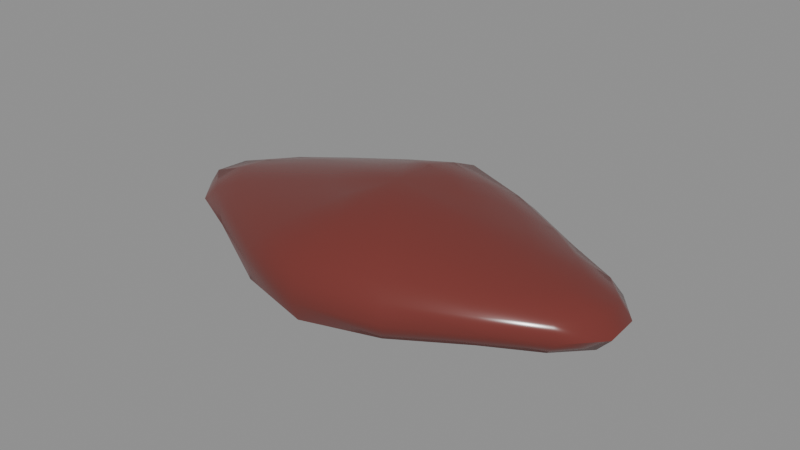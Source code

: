 # Source: gale_ram_liver.blend  (saved by Blender 5.2.45; exported with 4.5.12 LTS)
import bpy
from mathutils import Matrix  # noqa: F401  (used for matrix-valued properties, if any)

bpy.ops.wm.read_factory_settings(use_empty=True)
scene = bpy.context.scene
scene.name = 'Scene'

# ---- materials (node trees are filled in below, after node groups)
mat_skin = bpy.data.materials.new('skin')
mat_skin.diffuse_color = (0.1714, 0.0331, 0.02732, 1.0)
mat_skin.roughness = 0.2
mat_vessel = bpy.data.materials.new('vessel')
mat_vessel.diffuse_color = (0.6939, 0.521, 0.4508, 1.0)
mat_vessel.roughness = 0.5
mat_flesh = bpy.data.materials.new('flesh')
mat_flesh.diffuse_color = (0.2159, 0.05127, 0.03955, 1.0)
mat_flesh.roughness = 0.6

# ---- material node trees
mat_skin.use_nodes = True; mat_skin.node_tree.nodes.clear()
_N = mat_skin.node_tree.nodes; _L = mat_skin.node_tree.links
n0 = _N.new('ShaderNodeBsdfPrincipled'); n0.name = 'Principled BSDF'; n0.location = (-200, 100)
n0.inputs[0].default_value = (0.1714, 0.0331, 0.02732, 1.0)
n0.inputs[2].default_value = 0.2
n0.inputs[10].default_value = 0.005
n1 = _N.new('ShaderNodeOutputMaterial'); n1.name = 'Material Output'; n1.location = (200, 100)
_L.new(n0.outputs[0], n1.inputs[0])
n1.is_active_output = True
mat_vessel.use_nodes = True; mat_vessel.node_tree.nodes.clear()
_N = mat_vessel.node_tree.nodes; _L = mat_vessel.node_tree.links
n0 = _N.new('ShaderNodeBsdfPrincipled'); n0.name = 'Principled BSDF'; n0.location = (-200, 100)
n0.inputs[0].default_value = (0.6939, 0.521, 0.4508, 1.0)
n0.inputs[10].default_value = 0.005
n1 = _N.new('ShaderNodeOutputMaterial'); n1.name = 'Material Output'; n1.location = (200, 100)
_L.new(n0.outputs[0], n1.inputs[0])
n1.is_active_output = True
mat_flesh.use_nodes = True; mat_flesh.node_tree.nodes.clear()
_N = mat_flesh.node_tree.nodes; _L = mat_flesh.node_tree.links
n0 = _N.new('ShaderNodeBsdfPrincipled'); n0.name = 'Principled BSDF'; n0.location = (-200, 100)
n0.inputs[0].default_value = (0.2159, 0.05127, 0.03955, 1.0)
n0.inputs[2].default_value = 0.6
n0.inputs[10].default_value = 0.005
n1 = _N.new('ShaderNodeOutputMaterial'); n1.name = 'Material Output'; n1.location = (200, 100)
_L.new(n0.outputs[0], n1.inputs[0])
n1.is_active_output = True

# ---- meshes
me_gale_ram_liver = bpy.data.meshes.new('gale_ram_liver')
me_gale_ram_liver.from_pydata([(-0.000133, -0.0007032, 0.03), (-0.000133, -0.0007032, 0.0), (0.00804, 0.0126, 0.02832), (0.01496, 0.02304, 0.02401), (0.02064, 0.03069, 0.01946), (0.02416, 0.0349, 0.01445), (0.02549, 0.03644, 0.009302), (0.02427, 0.03506, 0.00413), (0.0209, 0.03108, 0.002177), (0.01484, 0.02285, 0.001418), (0.007678, 0.01202, 0.0007389), (0.01494, 0.009593, 0.0268), (0.02856, 0.01689, 0.02259), (0.03934, 0.02114, 0.01831), (0.04547, 0.02314, 0.01383), (0.04812, 0.02413, 0.009302), (0.0463, 0.02358, 0.004688), (0.03925, 0.02109, 0.002455), (0.0282, 0.01667, 0.001678), (0.01477, 0.009479, 0.0008376), (0.02003, 0.005734, 0.02589), (0.03827, 0.009671, 0.02168), (0.0522, 0.01207, 0.01784), (0.06195, 0.0143, 0.01389), (0.06578, 0.01536, 0.009302), (0.06254, 0.01444, 0.004672), (0.05311, 0.01229, 0.002497), (0.03825, 0.009667, 0.0018), (0.02015, 0.005773, 0.0009104), (0.02307, 0.001509, 0.02569), (0.0441, 0.002783, 0.02155), (0.06038, 0.003752, 0.01804), (0.07055, 0.004702, 0.01406), (0.07429, 0.005137, 0.009302), (0.07044, 0.004693, 0.004546), (0.06075, 0.003779, 0.002448), (0.04395, 0.002771, 0.001783), (0.02282, 0.001485, 0.001032), (0.02331, -0.002938, 0.02586), (0.04351, -0.004143, 0.02139), (0.05953, -0.005095, 0.01792), (0.07119, -0.006157, 0.01411), (0.075, -0.006599, 0.009302), (0.07061, -0.006112, 0.004535), (0.05978, -0.005114, 0.002557), (0.04335, -0.00413, 0.001885), (0.02255, -0.002866, 0.001126), (0.0204, -0.00726, 0.0262), (0.03843, -0.01112, 0.02173), (0.05262, -0.01358, 0.01791), (0.06332, -0.01603, 0.01399), (0.06565, -0.01673, 0.009302), (0.0618, -0.01567, 0.004727), (0.05256, -0.01356, 0.002569), (0.03824, -0.01107, 0.001804), (0.01973, -0.007046, 0.001084), (0.01492, -0.01098, 0.02678), (0.02898, -0.01855, 0.02278), (0.03944, -0.0226, 0.01833), (0.04608, -0.02487, 0.01389), (0.04804, -0.0255, 0.009302), (0.04558, -0.02461, 0.004759), (0.03936, -0.02256, 0.002436), (0.02843, -0.01822, 0.001617), (0.01462, -0.01078, 0.0009247), (0.007819, -0.01365, 0.0278), (0.01559, -0.02545, 0.02463), (0.02074, -0.03225, 0.01951), (0.02392, -0.03596, 0.0144), (0.02581, -0.0383, 0.009302), (0.02444, -0.03672, 0.004093), (0.02082, -0.03236, 0.002206), (0.01492, -0.02439, 0.001375), (0.00768, -0.01342, 0.0007369), (-0.000133, -0.01475, 0.0293), (-0.000133, -0.02743, 0.02631), (-0.000133, -0.03681, 0.02144), (-0.000133, -0.04382, 0.01578), (-0.000133, -0.045, 0.009302), (-0.000133, -0.04303, 0.00309), (-0.000133, -0.0368, 0.001923), (-0.000133, -0.02679, 0.001054), (-0.000133, -0.01441, 0.0004761), (-0.008056, -0.0136, 0.02774), (-0.01522, -0.02444, 0.024), (-0.02105, -0.03231, 0.01953), (-0.0248, -0.03686, 0.01453), (-0.02549, -0.03745, 0.009302), (-0.02497, -0.03711, 0.004037), (-0.02137, -0.0328, 0.002107), (-0.01528, -0.02453, 0.001327), (-0.008008, -0.01353, 0.000669), (-0.01486, -0.01076, 0.0264), (-0.02844, -0.01806, 0.02241), (-0.03841, -0.02189, 0.01804), (-0.04586, -0.02461, 0.01385), (-0.04886, -0.02579, 0.009302), (-0.04597, -0.02467, 0.004748), (-0.03927, -0.02236, 0.002497), (-0.0292, -0.01853, 0.00148), (-0.01505, -0.01089, 0.0008298), (-0.02023, -0.00712, 0.02584), (-0.03918, -0.01125, 0.02189), (-0.05353, -0.01373, 0.01801), (-0.06223, -0.01571, 0.01389), (-0.06676, -0.01694, 0.009302), (-0.06307, -0.01591, 0.004653), (-0.05355, -0.01374, 0.002476), (-0.03959, -0.01136, 0.001591), (-0.02029, -0.007138, 0.000964), (-0.02329, -0.002911, 0.02566), (-0.04356, -0.004126, 0.02133), (-0.06049, -0.005146, 0.01802), (-0.0717, -0.006176, 0.01412), (-0.075, -0.006578, 0.009302), (-0.07001, -0.006047, 0.004593), (-0.06065, -0.005158, 0.002489), (-0.04442, -0.004193, 0.001749), (-0.02303, -0.002887, 0.00105), (-0.0234, 0.001516, 0.02574), (-0.04343, 0.002709, 0.02129), (-0.05934, 0.003655, 0.01786), (-0.07051, 0.004678, 0.01404), (-0.07487, 0.005161, 0.009302), (-0.07053, 0.00468, 0.004558), (-0.06041, 0.003734, 0.002516), (-0.04398, 0.002753, 0.001823), (-0.02314, 0.00149, 0.001011), (-0.02055, 0.005815, 0.0261), (-0.0388, 0.009744, 0.02176), (-0.05269, 0.01212, 0.01788), (-0.06138, 0.0141, 0.01383), (-0.0654, 0.0152, 0.009302), (-0.06214, 0.01428, 0.004722), (-0.05275, 0.01214, 0.002578), (-0.03894, 0.00978, 0.001718), (-0.0204, 0.005766, 0.0009195), (-0.01513, 0.009545, 0.02672), (-0.02841, 0.01664, 0.0224), (-0.03961, 0.02115, 0.01831), (-0.04677, 0.02368, 0.01394), (-0.04849, 0.02419, 0.009302), (-0.04623, 0.0234, 0.004722), (-0.03935, 0.021, 0.002484), (-0.02874, 0.01683, 0.001606), (-0.015, 0.009456, 0.0008571), (-0.008165, 0.01237, 0.02799), (-0.01509, 0.02282, 0.02387), (-0.02105, 0.03091, 0.01953), (-0.0245, 0.035, 0.01447), (-0.02559, 0.03618, 0.009302), (-0.02471, 0.03532, 0.004092), (-0.02106, 0.03092, 0.002213), (-0.0154, 0.02331, 0.001264), (-0.007944, 0.01201, 0.0007395), (-0.000133, 0.01364, 0.02971), (-0.000133, 0.02584, 0.0262), (-0.000133, 0.03619, 0.0217), (-0.000133, 0.0434, 0.01593), (-0.000133, 0.045, 0.009302), (-0.000133, 0.04212, 0.003017), (-0.000133, 0.03555, 0.001891), (-0.000133, 0.0255, 0.001017), (-0.000133, 0.01294, 0.0005155)], [], [(157, 156, 3, 4), (1, 163, 10), (161, 160, 7, 8), (158, 157, 4, 5), (155, 0, 2), (162, 161, 8, 9), (159, 158, 5, 6), (156, 155, 2, 3), (163, 162, 9, 10), (160, 159, 6, 7), (1, 10, 19), (8, 7, 16, 17), (5, 4, 13, 14), (2, 0, 11), (9, 8, 17, 18), (6, 5, 14, 15), (3, 2, 11, 12), (10, 9, 18, 19), (7, 6, 15, 16), (4, 3, 12, 13), (16, 15, 24, 25), (13, 12, 21, 22), (1, 19, 28), (17, 16, 25, 26), (14, 13, 22, 23), (11, 0, 20), (18, 17, 26, 27), (15, 14, 23, 24), (12, 11, 20, 21), (19, 18, 27, 28), (21, 20, 29, 30), (28, 27, 36, 37), (25, 24, 33, 34), (22, 21, 30, 31), (1, 28, 37), (26, 25, 34, 35), (23, 22, 31, 32), (20, 0, 29), (27, 26, 35, 36), (24, 23, 32, 33), (33, 32, 41, 42), (30, 29, 38, 39), (37, 36, 45, 46), (34, 33, 42, 43), (31, 30, 39, 40), (1, 37, 46), (35, 34, 43, 44), (32, 31, 40, 41), (29, 0, 38), (36, 35, 44, 45), (38, 0, 47), (45, 44, 53, 54), (42, 41, 50, 51), (39, 38, 47, 48), (46, 45, 54, 55), (43, 42, 51, 52), (40, 39, 48, 49), (1, 46, 55), (44, 43, 52, 53), (41, 40, 49, 50), (53, 52, 61, 62), (50, 49, 58, 59), (47, 0, 56), (54, 53, 62, 63), (51, 50, 59, 60), (48, 47, 56, 57), (55, 54, 63, 64), (52, 51, 60, 61), (49, 48, 57, 58), (1, 55, 64), (58, 57, 66, 67), (1, 64, 73), (62, 61, 70, 71), (59, 58, 67, 68), (56, 0, 65), (63, 62, 71, 72), (60, 59, 68, 69), (57, 56, 65, 66), (64, 63, 72, 73), (61, 60, 69, 70), (70, 69, 78, 79), (67, 66, 75, 76), (1, 73, 82), (71, 70, 79, 80), (68, 67, 76, 77), (65, 0, 74), (72, 71, 80, 81), (69, 68, 77, 78), (66, 65, 74, 75), (73, 72, 81, 82), (75, 74, 83, 84), (82, 81, 90, 91), (79, 78, 87, 88), (76, 75, 84, 85), (1, 82, 91), (80, 79, 88, 89), (77, 76, 85, 86), (74, 0, 83), (81, 80, 89, 90), (78, 77, 86, 87), (90, 89, 98, 99), (87, 86, 95, 96), (84, 83, 92, 93), (91, 90, 99, 100), (88, 87, 96, 97), (85, 84, 93, 94), (1, 91, 100), (89, 88, 97, 98), (86, 85, 94, 95), (83, 0, 92), (95, 94, 103, 104), (92, 0, 101), (99, 98, 107, 108), (96, 95, 104, 105), (93, 92, 101, 102), (100, 99, 108, 109), (97, 96, 105, 106), (94, 93, 102, 103), (1, 100, 109), (98, 97, 106, 107), (107, 106, 115, 116), (104, 103, 112, 113), (101, 0, 110), (108, 107, 116, 117), (105, 104, 113, 114), (102, 101, 110, 111), (109, 108, 117, 118), (106, 105, 114, 115), (103, 102, 111, 112), (1, 109, 118), (112, 111, 120, 121), (1, 118, 127), (116, 115, 124, 125), (113, 112, 121, 122), (110, 0, 119), (117, 116, 125, 126), (114, 113, 122, 123), (111, 110, 119, 120), (118, 117, 126, 127), (115, 114, 123, 124), (127, 126, 135, 136), (124, 123, 132, 133), (121, 120, 129, 130), (1, 127, 136), (125, 124, 133, 134), (122, 121, 130, 131), (119, 0, 128), (126, 125, 134, 135), (123, 122, 131, 132), (120, 119, 128, 129), (132, 131, 140, 141), (129, 128, 137, 138), (136, 135, 144, 145), (133, 132, 141, 142), (130, 129, 138, 139), (1, 136, 145), (134, 133, 142, 143), (131, 130, 139, 140), (128, 0, 137), (135, 134, 143, 144), (137, 0, 146), (144, 143, 152, 153), (141, 140, 149, 150), (138, 137, 146, 147), (145, 144, 153, 154), (142, 141, 150, 151), (139, 138, 147, 148), (1, 145, 154), (143, 142, 151, 152), (140, 139, 148, 149), (149, 148, 157, 158), (146, 0, 155), (153, 152, 161, 162), (150, 149, 158, 159), (147, 146, 155, 156), (154, 153, 162, 163), (151, 150, 159, 160), (148, 147, 156, 157), (1, 154, 163), (152, 151, 160, 161)])
me_gale_ram_liver.polygons.foreach_set('use_smooth', [True] * 180)
_k = set([(7, 16), (7, 160), (24, 33), (33, 42), (42, 51), (70, 79), (79, 88), (88, 97), (96, 105), (105, 114), (114, 123), (123, 132), (142, 151), (151, 160)])
me_gale_ram_liver.attributes.new('sharp_edge', 'BOOLEAN', 'EDGE').data.foreach_set('value', [ (min(e.vertices), max(e.vertices)) in _k for e in me_gale_ram_liver.edges])
_uv = me_gale_ram_liver.uv_layers.new(name='UVMap')
_uv.uv.foreach_set('vector', [0.7257, 0.2813, 0.6774, 0.297, 0.6443, 0.2353, 0.6724, 0.1988, 0.2036, 0.328, 0.2606, 0.3557, 0.2409, 0.3864, 0.3551, 0.4015, 0.3825, 0.4148, 0.3036, 0.5024, 0.2938, 0.4803, 0.7614, 0.2704, 0.7257, 0.2813, 0.6724, 0.1988, 0.6893, 0.1771, 0.6219, 0.3157, 0.5597, 0.3377, 0.6062, 0.2815, 0.3131, 0.3811, 0.3551, 0.4015, 0.2938, 0.4803, 0.2717, 0.4383, 0.9537, 0.3952, 0.9823, 0.3894, 0.9656, 0.4725, 0.9436, 0.4832, 0.6774, 0.297, 0.6219, 0.3157, 0.6062, 0.2815, 0.6443, 0.2353, 0.2606, 0.3557, 0.3131, 0.3811, 0.2717, 0.4383, 0.2409, 0.3864, 0.9224, 0.3915, 0.9537, 0.3952, 0.9436, 0.4832, 0.9189, 0.4772, 0.2036, 0.328, 0.2409, 0.3864, 0.216, 0.4109, 0.2938, 0.4803, 0.3036, 0.5024, 0.211, 0.5712, 0.2149, 0.5367, 0.6893, 0.1771, 0.6724, 0.1988, 0.6039, 0.1315, 0.6068, 0.1018, 0.6062, 0.2815, 0.5597, 0.3377, 0.584, 0.2559, 0.2717, 0.4383, 0.2938, 0.4803, 0.2149, 0.5367, 0.2188, 0.4816, 0.698, 0.169, 0.6893, 0.1771, 0.6068, 0.1018, 0.6107, 0.08883, 0.6443, 0.2353, 0.6062, 0.2815, 0.584, 0.2559, 0.5984, 0.1852, 0.2409, 0.3864, 0.2717, 0.4383, 0.2188, 0.4816, 0.216, 0.4109, 0.9189, 0.4772, 0.9436, 0.4832, 0.93, 0.5509, 0.9087, 0.544, 0.6724, 0.1988, 0.6443, 0.2353, 0.5984, 0.1852, 0.6039, 0.1315, 0.9087, 0.544, 0.93, 0.5509, 0.9203, 0.6056, 0.8986, 0.592, 0.6039, 0.1315, 0.5984, 0.1852, 0.5533, 0.1538, 0.5457, 0.0892, 0.2036, 0.328, 0.216, 0.4109, 0.1896, 0.4259, 0.2149, 0.5367, 0.211, 0.5712, 0.1399, 0.6206, 0.15, 0.5768, 0.6068, 0.1018, 0.6039, 0.1315, 0.5457, 0.0892, 0.5437, 0.04318, 0.584, 0.2559, 0.5597, 0.3377, 0.5604, 0.2396, 0.2188, 0.4816, 0.2149, 0.5367, 0.15, 0.5768, 0.1692, 0.5094, 0.6107, 0.08883, 0.6068, 0.1018, 0.5437, 0.04318, 0.5462, 0.02489, 0.5984, 0.1852, 0.584, 0.2559, 0.5604, 0.2396, 0.5533, 0.1538, 0.216, 0.4109, 0.2188, 0.4816, 0.1692, 0.5094, 0.1896, 0.4259, 0.5533, 0.1538, 0.5604, 0.2396, 0.5377, 0.2328, 0.5148, 0.1388, 0.1896, 0.4259, 0.1692, 0.5094, 0.1288, 0.5192, 0.1663, 0.4283, 0.1399, 0.6206, 0.1372, 0.636, 0.07721, 0.6508, 0.08317, 0.6338, 0.5457, 0.0892, 0.5533, 0.1538, 0.5148, 0.1388, 0.4973, 0.06609, 0.2036, 0.328, 0.1896, 0.4259, 0.1663, 0.4283, 0.15, 0.5768, 0.1399, 0.6206, 0.08317, 0.6338, 0.09899, 0.5915, 0.5437, 0.04318, 0.5457, 0.0892, 0.4973, 0.06609, 0.4892, 0.02024, 0.5604, 0.2396, 0.5597, 0.3377, 0.5377, 0.2328, 0.1692, 0.5094, 0.15, 0.5768, 0.09899, 0.5915, 0.1288, 0.5192, 0.5462, 0.02489, 0.5437, 0.04318, 0.4892, 0.02024, 0.4892, 0.003347, 0.7886, 0.5016, 0.7698, 0.4819, 0.799, 0.465, 0.8203, 0.4835, 0.5148, 0.1388, 0.5377, 0.2328, 0.518, 0.2386, 0.4859, 0.152, 0.1663, 0.4283, 0.1288, 0.5192, 0.1012, 0.5028, 0.1486, 0.4184, 0.08317, 0.6338, 0.07721, 0.6508, 0.02674, 0.63, 0.03769, 0.6126, 0.4973, 0.06609, 0.5148, 0.1388, 0.4859, 0.152, 0.4604, 0.08343, 0.2036, 0.328, 0.1663, 0.4283, 0.1486, 0.4184, 0.09899, 0.5915, 0.08317, 0.6338, 0.03769, 0.6126, 0.0638, 0.5694, 0.4892, 0.02024, 0.4973, 0.06609, 0.4604, 0.08343, 0.4413, 0.03411, 0.5377, 0.2328, 0.5597, 0.3377, 0.518, 0.2386, 0.1288, 0.5192, 0.09899, 0.5915, 0.0638, 0.5694, 0.1012, 0.5028, 0.518, 0.2386, 0.5597, 0.3377, 0.5035, 0.2579, 0.1012, 0.5028, 0.0638, 0.5694, 0.04316, 0.5221, 0.08259, 0.4673, 0.8203, 0.4835, 0.799, 0.465, 0.8213, 0.414, 0.8421, 0.4257, 0.4859, 0.152, 0.518, 0.2386, 0.5035, 0.2579, 0.4632, 0.185, 0.1486, 0.4184, 0.1012, 0.5028, 0.08259, 0.4673, 0.1369, 0.3982, 0.03769, 0.6126, 0.02674, 0.63, 0.003347, 0.5704, 0.01561, 0.5565, 0.4604, 0.08343, 0.4859, 0.152, 0.4632, 0.185, 0.4342, 0.1267, 0.2036, 0.328, 0.1486, 0.4184, 0.1369, 0.3982, 0.0638, 0.5694, 0.03769, 0.6126, 0.01561, 0.5565, 0.04316, 0.5221, 0.4413, 0.03411, 0.4604, 0.08343, 0.4342, 0.1267, 0.4106, 0.08378, 0.04316, 0.5221, 0.01561, 0.5565, 0.01113, 0.4706, 0.0323, 0.4487, 0.8213, 0.414, 0.794, 0.3707, 0.8091, 0.2984, 0.8356, 0.3253, 0.5035, 0.2579, 0.5597, 0.3377, 0.4952, 0.2876, 0.08259, 0.4673, 0.04316, 0.5221, 0.0323, 0.4487, 0.07259, 0.4119, 0.8421, 0.4257, 0.8213, 0.414, 0.8356, 0.3253, 0.8556, 0.3354, 0.4632, 0.185, 0.5035, 0.2579, 0.4952, 0.2876, 0.4445, 0.2378, 0.1369, 0.3982, 0.08259, 0.4673, 0.07259, 0.4119, 0.1316, 0.3692, 0.003347, 0.6786, 0.02204, 0.6575, 0.02255, 0.7172, 0.003347, 0.7321, 0.4342, 0.1267, 0.4632, 0.185, 0.4445, 0.2378, 0.4148, 0.1983, 0.2036, 0.328, 0.1369, 0.3982, 0.1316, 0.3692, 0.8091, 0.2984, 0.7757, 0.2585, 0.7797, 0.1883, 0.82, 0.2011, 0.2036, 0.328, 0.1316, 0.3692, 0.1347, 0.3349, 0.0323, 0.4487, 0.01113, 0.4706, 0.003347, 0.3577, 0.02892, 0.3514, 0.8356, 0.3253, 0.8091, 0.2984, 0.82, 0.2011, 0.8508, 0.2112, 0.4952, 0.2876, 0.5597, 0.3377, 0.4936, 0.3228, 0.07259, 0.4119, 0.0323, 0.4487, 0.02892, 0.3514, 0.07418, 0.3429, 0.8556, 0.3354, 0.8356, 0.3253, 0.8508, 0.2112, 0.8773, 0.2183, 0.4445, 0.2378, 0.4952, 0.2876, 0.4936, 0.3228, 0.4335, 0.307, 0.1316, 0.3692, 0.07259, 0.4119, 0.07418, 0.3429, 0.1347, 0.3349, 0.8689, 0.3295, 0.8556, 0.3354, 0.8773, 0.2183, 0.8919, 0.2187, 0.7812, 0.5173, 0.8046, 0.5083, 0.7975, 0.607, 0.7698, 0.6109, 0.82, 0.2011, 0.7797, 0.1883, 0.7698, 0.1171, 0.8132, 0.1034, 0.2036, 0.328, 0.1347, 0.3349, 0.1464, 0.3003, 0.02892, 0.3514, 0.003347, 0.3577, 0.02679, 0.2423, 0.05281, 0.2549, 0.8508, 0.2112, 0.82, 0.2011, 0.8132, 0.1034, 0.8531, 0.09441, 0.4936, 0.3228, 0.5597, 0.3377, 0.4996, 0.3593, 0.07418, 0.3429, 0.02892, 0.3514, 0.05281, 0.2549, 0.09464, 0.2752, 0.8773, 0.2183, 0.8508, 0.2112, 0.8531, 0.09441, 0.8806, 0.09645, 0.4335, 0.307, 0.4936, 0.3228, 0.4996, 0.3593, 0.4473, 0.3789, 0.1347, 0.3349, 0.07418, 0.3429, 0.09464, 0.2752, 0.1464, 0.3003, 0.4473, 0.3789, 0.4996, 0.3593, 0.5178, 0.3923, 0.4848, 0.4404, 0.1464, 0.3003, 0.09464, 0.2752, 0.1348, 0.2165, 0.166, 0.2692, 0.7698, 0.6109, 0.7975, 0.607, 0.7974, 0.729, 0.7733, 0.7277, 0.4106, 0.3935, 0.4473, 0.3789, 0.4848, 0.4404, 0.4631, 0.4782, 0.2036, 0.328, 0.1464, 0.3003, 0.166, 0.2692, 0.05281, 0.2549, 0.02679, 0.2423, 0.1019, 0.1505, 0.1126, 0.1743, 0.8531, 0.09441, 0.8132, 0.1034, 0.7965, 0.0242, 0.8253, 0.003347, 0.4996, 0.3593, 0.5597, 0.3377, 0.5178, 0.3923, 0.09464, 0.2752, 0.05281, 0.2549, 0.1126, 0.1743, 0.1348, 0.2165, 0.7975, 0.607, 0.8279, 0.6088, 0.8219, 0.7269, 0.7974, 0.729, 0.1348, 0.2165, 0.1126, 0.1743, 0.1924, 0.1206, 0.1881, 0.1705, 0.7974, 0.729, 0.8219, 0.7269, 0.8215, 0.8392, 0.7995, 0.8501, 0.4848, 0.4404, 0.5178, 0.3923, 0.5414, 0.4178, 0.5335, 0.4886, 0.166, 0.2692, 0.1348, 0.2165, 0.1881, 0.1705, 0.1913, 0.2451, 0.7733, 0.7277, 0.7974, 0.729, 0.7995, 0.8501, 0.7795, 0.84, 0.4631, 0.4782, 0.4848, 0.4404, 0.5335, 0.4886, 0.5355, 0.5383, 0.2036, 0.328, 0.166, 0.2692, 0.1913, 0.2451, 0.1126, 0.1743, 0.1019, 0.1505, 0.1964, 0.088, 0.1924, 0.1206, 0.4531, 0.5018, 0.4631, 0.4782, 0.5355, 0.5383, 0.5383, 0.5753, 0.5178, 0.3923, 0.5597, 0.3377, 0.5414, 0.4178, 0.5383, 0.5753, 0.5355, 0.5383, 0.5936, 0.592, 0.6014, 0.6334, 0.5414, 0.4178, 0.5597, 0.3377, 0.5657, 0.4357, 0.1881, 0.1705, 0.1924, 0.1206, 0.2574, 0.07847, 0.239, 0.1416, 0.7995, 0.8501, 0.8215, 0.8392, 0.8236, 0.9253, 0.8012, 0.9426, 0.5335, 0.4886, 0.5414, 0.4178, 0.5657, 0.4357, 0.5795, 0.5253, 0.1913, 0.2451, 0.1881, 0.1705, 0.239, 0.1416, 0.2176, 0.2308, 0.7795, 0.84, 0.7995, 0.8501, 0.8012, 0.9426, 0.7808, 0.929, 0.5355, 0.5383, 0.5335, 0.4886, 0.5795, 0.5253, 0.5936, 0.592, 0.2036, 0.328, 0.1913, 0.2451, 0.2176, 0.2308, 0.1924, 0.1206, 0.1964, 0.088, 0.2676, 0.0343, 0.2574, 0.07847, 0.2574, 0.07847, 0.2676, 0.0343, 0.3229, 0.02528, 0.3076, 0.0662, 0.6014, 0.6334, 0.5936, 0.592, 0.6411, 0.6094, 0.6567, 0.6602, 0.5657, 0.4357, 0.5597, 0.3377, 0.5886, 0.4427, 0.239, 0.1416, 0.2574, 0.07847, 0.3076, 0.0662, 0.2788, 0.1359, 0.8012, 0.9426, 0.8236, 0.9253, 0.8279, 0.983, 0.805, 0.9967, 0.5795, 0.5253, 0.5657, 0.4357, 0.5886, 0.4427, 0.6174, 0.5335, 0.2176, 0.2308, 0.239, 0.1416, 0.2788, 0.1359, 0.2409, 0.2279, 0.2676, 0.0343, 0.2708, 0.01676, 0.3307, 0.003347, 0.3229, 0.02528, 0.5936, 0.592, 0.5795, 0.5253, 0.6174, 0.5335, 0.6411, 0.6094, 0.2036, 0.328, 0.2176, 0.2308, 0.2409, 0.2279, 0.6411, 0.6094, 0.6174, 0.5335, 0.6467, 0.5224, 0.6775, 0.5908, 0.2036, 0.328, 0.2409, 0.2279, 0.2594, 0.2364, 0.3076, 0.0662, 0.3229, 0.02528, 0.3688, 0.04482, 0.3443, 0.0852, 0.6567, 0.6602, 0.6411, 0.6094, 0.6775, 0.5908, 0.7018, 0.6383, 0.5886, 0.4427, 0.5597, 0.3377, 0.6078, 0.4364, 0.2788, 0.1359, 0.3076, 0.0662, 0.3443, 0.0852, 0.3069, 0.1518, 0.6638, 0.6754, 0.6567, 0.6602, 0.7018, 0.6383, 0.7143, 0.6568, 0.6174, 0.5335, 0.5886, 0.4427, 0.6078, 0.4364, 0.6467, 0.5224, 0.2409, 0.2279, 0.2788, 0.1359, 0.3069, 0.1518, 0.2594, 0.2364, 0.3229, 0.02528, 0.3307, 0.003347, 0.3795, 0.02769, 0.3688, 0.04482, 0.2594, 0.2364, 0.3069, 0.1518, 0.326, 0.1872, 0.2717, 0.2565, 0.8986, 0.02202, 0.9209, 0.003347, 0.9299, 0.06342, 0.908, 0.07667, 0.6775, 0.5908, 0.6467, 0.5224, 0.6697, 0.4913, 0.704, 0.5487, 0.2036, 0.328, 0.2594, 0.2364, 0.2717, 0.2565, 0.3443, 0.0852, 0.3688, 0.04482, 0.3918, 0.09934, 0.3639, 0.1342, 0.7018, 0.6383, 0.6775, 0.5908, 0.704, 0.5487, 0.7289, 0.5839, 0.6078, 0.4364, 0.5597, 0.3377, 0.6218, 0.4172, 0.3069, 0.1518, 0.3443, 0.0852, 0.3639, 0.1342, 0.326, 0.1872, 0.7143, 0.6568, 0.7018, 0.6383, 0.7289, 0.5839, 0.7434, 0.5999, 0.6467, 0.5224, 0.6078, 0.4364, 0.6218, 0.4172, 0.6697, 0.4913, 0.9299, 0.06342, 0.9491, 0.07599, 0.9577, 0.1563, 0.9373, 0.152, 0.6697, 0.4913, 0.6218, 0.4172, 0.6292, 0.3878, 0.6833, 0.4352, 0.2717, 0.2565, 0.326, 0.1872, 0.3348, 0.2441, 0.2762, 0.2865, 0.908, 0.07667, 0.9299, 0.06342, 0.9373, 0.152, 0.9156, 0.1614, 0.704, 0.5487, 0.6697, 0.4913, 0.6833, 0.4352, 0.7229, 0.4775, 0.2036, 0.328, 0.2717, 0.2565, 0.2762, 0.2865, 0.3639, 0.1342, 0.3918, 0.09934, 0.3977, 0.1843, 0.3738, 0.2082, 0.7289, 0.5839, 0.704, 0.5487, 0.7229, 0.4775, 0.7482, 0.5051, 0.6218, 0.4172, 0.5597, 0.3377, 0.6292, 0.3878, 0.326, 0.1872, 0.3639, 0.1342, 0.3738, 0.2082, 0.3348, 0.2441, 0.6292, 0.3878, 0.5597, 0.3377, 0.6299, 0.3528, 0.3348, 0.2441, 0.3738, 0.2082, 0.3782, 0.3047, 0.3349, 0.3129, 0.9373, 0.152, 0.9577, 0.1563, 0.9694, 0.2718, 0.9471, 0.2717, 0.6833, 0.4352, 0.6292, 0.3878, 0.6299, 0.3528, 0.6888, 0.3673, 0.2762, 0.2865, 0.3348, 0.2441, 0.3349, 0.3129, 0.2726, 0.3212, 0.9156, 0.1614, 0.9373, 0.152, 0.9471, 0.2717, 0.9226, 0.2754, 0.7229, 0.4775, 0.6833, 0.4352, 0.6888, 0.3673, 0.7361, 0.3811, 0.2036, 0.328, 0.2762, 0.2865, 0.2726, 0.3212, 0.3738, 0.2082, 0.3977, 0.1843, 0.4039, 0.2983, 0.3782, 0.3047, 0.7482, 0.5051, 0.7229, 0.4775, 0.7361, 0.3811, 0.7631, 0.3901, 0.7631, 0.3901, 0.7361, 0.3811, 0.7257, 0.2813, 0.7614, 0.2704, 0.6299, 0.3528, 0.5597, 0.3377, 0.6219, 0.3157, 0.3349, 0.3129, 0.3782, 0.3047, 0.3551, 0.4015, 0.3131, 0.3811, 0.9471, 0.2717, 0.9694, 0.2718, 0.9823, 0.3894, 0.9537, 0.3952, 0.6888, 0.3673, 0.6299, 0.3528, 0.6219, 0.3157, 0.6774, 0.297, 0.2726, 0.3212, 0.3349, 0.3129, 0.3131, 0.3811, 0.2606, 0.3557, 0.9226, 0.2754, 0.9471, 0.2717, 0.9537, 0.3952, 0.9224, 0.3915, 0.7361, 0.3811, 0.6888, 0.3673, 0.6774, 0.297, 0.7257, 0.2813, 0.2036, 0.328, 0.2726, 0.3212, 0.2606, 0.3557, 0.3782, 0.3047, 0.4039, 0.2983, 0.3825, 0.4148, 0.3551, 0.4015])
_ca = me_gale_ram_liver.color_attributes.new('Color', 'FLOAT_COLOR', 'POINT')
_ca.data.foreach_set('color', [1.0, 1.0, 1.0, 1.0, 0.6921, 0.6921, 0.6921, 1.0, 1.0, 1.0, 1.0, 1.0, 1.0, 1.0, 1.0, 1.0, 0.9947, 0.9947, 0.9947, 1.0, 0.9229, 0.9229, 0.9229, 1.0, 0.8118, 0.8118, 0.8118, 1.0, 0.7202, 0.7202, 0.7202, 1.0, 0.7004, 0.7004, 0.7004, 1.0, 0.6957, 0.6957, 0.6957, 1.0, 0.6931, 0.6931, 0.6931, 1.0, 1.0, 1.0, 1.0, 1.0, 1.0, 1.0, 1.0, 1.0, 0.9847, 0.9847, 0.9847, 1.0, 0.9104, 0.9104, 0.9104, 1.0, 0.8118, 0.8118, 0.8118, 1.0, 0.7276, 0.7276, 0.7276, 1.0, 0.7025, 0.7025, 0.7025, 1.0, 0.6971, 0.6971, 0.6971, 1.0, 0.6934, 0.6934, 0.6934, 1.0, 1.0, 1.0, 1.0, 1.0, 1.0, 1.0, 1.0, 1.0, 0.9793, 0.9793, 0.9793, 1.0, 0.9115, 0.9115, 0.9115, 1.0, 0.8118, 0.8118, 0.8118, 1.0, 0.7274, 0.7274, 0.7274, 1.0, 0.7029, 0.7029, 0.7029, 1.0, 0.6978, 0.6978, 0.6978, 1.0, 0.6936, 0.6936, 0.6936, 1.0, 1.0, 1.0, 1.0, 1.0, 1.0, 1.0, 1.0, 1.0, 0.9817, 0.9817, 0.9817, 1.0, 0.9151, 0.9151, 0.9151, 1.0, 0.8118, 0.8118, 0.8118, 1.0, 0.7257, 0.7257, 0.7257, 1.0, 0.7025, 0.7025, 0.7025, 1.0, 0.6977, 0.6977, 0.6977, 1.0, 0.694, 0.694, 0.694, 1.0, 1.0, 1.0, 1.0, 1.0, 1.0, 1.0, 1.0, 1.0, 0.9803, 0.9803, 0.9803, 1.0, 0.916, 0.916, 0.916, 1.0, 0.8118, 0.8118, 0.8118, 1.0, 0.7255, 0.7255, 0.7255, 1.0, 0.7034, 0.7034, 0.7034, 1.0, 0.6983, 0.6983, 0.6983, 1.0, 0.6944, 0.6944, 0.6944, 1.0, 1.0, 1.0, 1.0, 1.0, 1.0, 1.0, 1.0, 1.0, 0.9801, 0.9801, 0.9801, 1.0, 0.9136, 0.9136, 0.9136, 1.0, 0.8118, 0.8118, 0.8118, 1.0, 0.7282, 0.7282, 0.7282, 1.0, 0.7035, 0.7035, 0.7035, 1.0, 0.6978, 0.6978, 0.6978, 1.0, 0.6942, 0.6942, 0.6942, 1.0, 1.0, 1.0, 1.0, 1.0, 1.0, 1.0, 1.0, 1.0, 0.985, 0.985, 0.985, 1.0, 0.9116, 0.9116, 0.9116, 1.0, 0.8118, 0.8118, 0.8118, 1.0, 0.7286, 0.7286, 0.7286, 1.0, 0.7024, 0.7024, 0.7024, 1.0, 0.6967, 0.6967, 0.6967, 1.0, 0.6936, 0.6936, 0.6936, 1.0, 1.0, 1.0, 1.0, 1.0, 1.0, 1.0, 1.0, 1.0, 0.9951, 0.9951, 0.9951, 1.0, 0.9219, 0.9219, 0.9219, 1.0, 0.8118, 0.8118, 0.8118, 1.0, 0.7197, 0.7197, 0.7197, 1.0, 0.7006, 0.7006, 0.7006, 1.0, 0.6955, 0.6955, 0.6955, 1.0, 0.6931, 0.6931, 0.6931, 1.0, 1.0, 1.0, 1.0, 1.0, 1.0, 1.0, 1.0, 1.0, 1.0, 1.0, 1.0, 1.0, 0.948, 0.948, 0.948, 1.0, 0.8118, 0.8118, 0.8118, 1.0, 0.7083, 0.7083, 0.7083, 1.0, 0.6986, 0.6986, 0.6986, 1.0, 0.6941, 0.6941, 0.6941, 1.0, 0.6925, 0.6925, 0.6925, 1.0, 1.0, 1.0, 1.0, 1.0, 1.0, 1.0, 1.0, 1.0, 0.9952, 0.9952, 0.9952, 1.0, 0.9245, 0.9245, 0.9245, 1.0, 0.8118, 0.8118, 0.8118, 1.0, 0.719, 0.719, 0.719, 1.0, 0.6999, 0.6999, 0.6999, 1.0, 0.6952, 0.6952, 0.6952, 1.0, 0.6929, 0.6929, 0.6929, 1.0, 1.0, 1.0, 1.0, 1.0, 1.0, 1.0, 1.0, 1.0, 0.9817, 0.9817, 0.9817, 1.0, 0.9106, 0.9106, 0.9106, 1.0, 0.8118, 0.8118, 0.8118, 1.0, 0.7285, 0.7285, 0.7285, 1.0, 0.7029, 0.7029, 0.7029, 1.0, 0.696, 0.696, 0.696, 1.0, 0.6933, 0.6933, 0.6933, 1.0, 1.0, 1.0, 1.0, 1.0, 1.0, 1.0, 1.0, 1.0, 0.9814, 0.9814, 0.9814, 1.0, 0.9115, 0.9115, 0.9115, 1.0, 0.8118, 0.8118, 0.8118, 1.0, 0.7271, 0.7271, 0.7271, 1.0, 0.7027, 0.7027, 0.7027, 1.0, 0.6966, 0.6966, 0.6966, 1.0, 0.6938, 0.6938, 0.6938, 1.0, 1.0, 1.0, 1.0, 1.0, 1.0, 1.0, 1.0, 1.0, 0.9815, 0.9815, 0.9815, 1.0, 0.9164, 0.9164, 0.9164, 1.0, 0.8118, 0.8118, 0.8118, 1.0, 0.7263, 0.7263, 0.7263, 1.0, 0.7028, 0.7028, 0.7028, 1.0, 0.6975, 0.6975, 0.6975, 1.0, 0.6941, 0.6941, 0.6941, 1.0, 1.0, 1.0, 1.0, 1.0, 1.0, 1.0, 1.0, 1.0, 0.9795, 0.9795, 0.9795, 1.0, 0.9147, 0.9147, 0.9147, 1.0, 0.8118, 0.8118, 0.8118, 1.0, 0.7258, 0.7258, 0.7258, 1.0, 0.703, 0.703, 0.703, 1.0, 0.6979, 0.6979, 0.6979, 1.0, 0.6939, 0.6939, 0.6939, 1.0, 1.0, 1.0, 1.0, 1.0, 1.0, 1.0, 1.0, 1.0, 0.9797, 0.9797, 0.9797, 1.0, 0.9102, 0.9102, 0.9102, 1.0, 0.8118, 0.8118, 0.8118, 1.0, 0.7281, 0.7281, 0.7281, 1.0, 0.7036, 0.7036, 0.7036, 1.0, 0.6973, 0.6973, 0.6973, 1.0, 0.6936, 0.6936, 0.6936, 1.0, 1.0, 1.0, 1.0, 1.0, 1.0, 1.0, 1.0, 1.0, 0.9847, 0.9847, 0.9847, 1.0, 0.9125, 0.9125, 0.9125, 1.0, 0.8118, 0.8118, 0.8118, 1.0, 0.7281, 0.7281, 0.7281, 1.0, 0.7028, 0.7028, 0.7028, 1.0, 0.6967, 0.6967, 0.6967, 1.0, 0.6934, 0.6934, 0.6934, 1.0, 1.0, 1.0, 1.0, 1.0, 1.0, 1.0, 1.0, 1.0, 0.9952, 0.9952, 0.9952, 1.0, 0.9232, 0.9232, 0.9232, 1.0, 0.8118, 0.8118, 0.8118, 1.0, 0.7197, 0.7197, 0.7197, 1.0, 0.7006, 0.7006, 0.7006, 1.0, 0.6949, 0.6949, 0.6949, 1.0, 0.6931, 0.6931, 0.6931, 1.0, 1.0, 1.0, 1.0, 1.0, 1.0, 1.0, 1.0, 1.0, 1.0, 1.0, 1.0, 1.0, 0.9506, 0.9506, 0.9506, 1.0, 0.8118, 0.8118, 0.8118, 1.0, 0.7076, 0.7076, 0.7076, 1.0, 0.6984, 0.6984, 0.6984, 1.0, 0.6939, 0.6939, 0.6939, 1.0, 0.6926, 0.6926, 0.6926, 1.0])
me_gale_ram_liver.materials.append(mat_skin)
me_gale_ram_liver.materials.append(mat_vessel)
me_gale_ram_liver.materials.append(mat_flesh)
me_gale_ram_liver.update()

# ---- objects
ob_gale_ram_liver = bpy.data.objects.new('gale_ram_liver', me_gale_ram_liver)

# ---- transforms, parenting, visibility, modifiers, constraints
ob_gale_ram_liver.location = (0.0, 0.0, 0.0)

# ---- collection membership
scene.collection.objects.link(ob_gale_ram_liver)

# ---- scene / render settings (as saved in the file)
scene.frame_start = 1; scene.frame_end = 250; scene.frame_set(1)
scene.render.engine = 'BLENDER_EEVEE_NEXT'
scene.render.bake_bias = 0.0
scene.render.bake_samples = 0
scene.render.compositor_device = 'GPU'
scene.eevee.use_volume_custom_range = False
scene.eevee.fast_gi_thickness_near = 0.1
scene.eevee.fast_gi_thickness_far = 0.0
scene.eevee.ray_tracing_options.screen_trace_thickness = 0.1
bpy.context.view_layer.update()

# ---- added for rendering (the .blend has no active camera and no usable light): camera, sun + grey world if the file has none
cam_auto = bpy.data.cameras.new('AutoCamera')
cam_auto.lens = 50.0
cam_auto.sensor_width = 36.0
cam_auto.clip_end = 1000.0
ob_auto_camera = bpy.data.objects.new('AutoCamera', cam_auto)
scene.collection.objects.link(ob_auto_camera)
ob_auto_camera.location = (0.185045, -0.222054, 0.163036)
ob_auto_camera.rotation_euler = (1.09748, -7.21219e-08, 0.694738)
scene.camera = ob_auto_camera
light_auto_sun = bpy.data.lights.new('AutoSun', 'SUN')
light_auto_sun.energy = 3.0
light_auto_sun.angle = 0.0523599
ob_auto_sun = bpy.data.objects.new('AutoSun', light_auto_sun)
scene.collection.objects.link(ob_auto_sun)
ob_auto_sun.rotation_euler = (0.872665, 0.174533, 0.523599)
if scene.world is None:
    world_auto = bpy.data.worlds.new('AutoWorld')
    world_auto.color = (0.3, 0.3, 0.3)
    scene.world = world_auto
bpy.context.view_layer.update()
